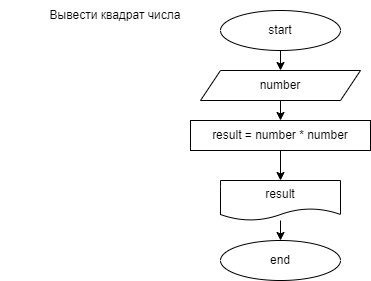

The diagram above was exported from draw.io. Its source (the exported page's mxGraphModel, read from the mxfile embedded in the PNG):
<mxGraphModel dx="712" dy="342" grid="1" gridSize="10" guides="1" tooltips="1" connect="1" arrows="1" fold="1" page="1" pageScale="1" pageWidth="827" pageHeight="1169" math="0" shadow="0">
  <root>
    <mxCell id="0" />
    <mxCell id="1" parent="0" />
    <mxCell id="5" value="" style="edgeStyle=none;html=1;" parent="1" source="2" target="4" edge="1">
      <mxGeometry relative="1" as="geometry" />
    </mxCell>
    <mxCell id="2" value="start" style="ellipse;whiteSpace=wrap;html=1;" parent="1" vertex="1">
      <mxGeometry x="340" y="30" width="120" height="40" as="geometry" />
    </mxCell>
    <mxCell id="3" value="Вывести квадрат числа" style="text;html=1;strokeColor=none;fillColor=none;align=center;verticalAlign=middle;whiteSpace=wrap;rounded=0;" parent="1" vertex="1">
      <mxGeometry x="120" y="20" width="230" height="30" as="geometry" />
    </mxCell>
    <mxCell id="7" value="" style="edgeStyle=none;html=1;" parent="1" source="4" target="6" edge="1">
      <mxGeometry relative="1" as="geometry" />
    </mxCell>
    <mxCell id="4" value="number" style="shape=parallelogram;perimeter=parallelogramPerimeter;whiteSpace=wrap;html=1;fixedSize=1;" parent="1" vertex="1">
      <mxGeometry x="320" y="90" width="160" height="30" as="geometry" />
    </mxCell>
    <mxCell id="13" value="" style="edgeStyle=none;html=1;entryX=0.5;entryY=0;entryDx=0;entryDy=0;" parent="1" source="6" target="8" edge="1">
      <mxGeometry relative="1" as="geometry">
        <Array as="points" />
      </mxGeometry>
    </mxCell>
    <mxCell id="6" value="result = number * number" style="whiteSpace=wrap;html=1;" parent="1" vertex="1">
      <mxGeometry x="310" y="140" width="180" height="30" as="geometry" />
    </mxCell>
    <mxCell id="10" value="" style="edgeStyle=none;html=1;" parent="1" source="8" target="9" edge="1">
      <mxGeometry relative="1" as="geometry" />
    </mxCell>
    <mxCell id="8" value="result" style="shape=document;whiteSpace=wrap;html=1;boundedLbl=1;" parent="1" vertex="1">
      <mxGeometry x="340" y="200" width="120" height="40" as="geometry" />
    </mxCell>
    <mxCell id="9" value="end" style="ellipse;whiteSpace=wrap;html=1;" parent="1" vertex="1">
      <mxGeometry x="340" y="260" width="120" height="40" as="geometry" />
    </mxCell>
  </root>
</mxGraphModel>